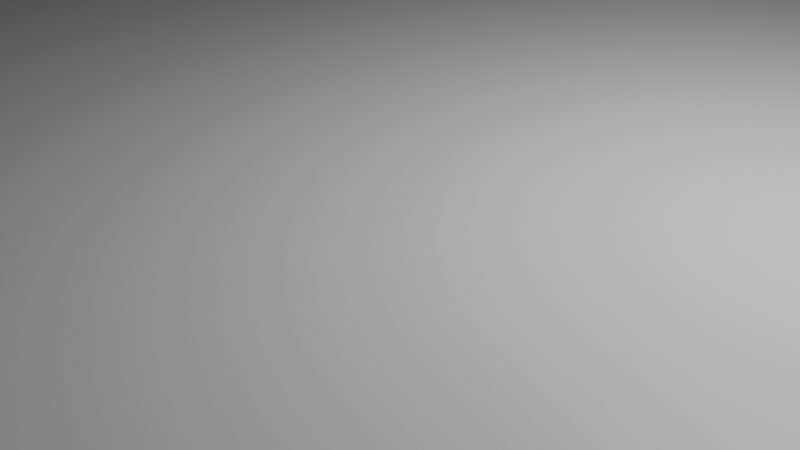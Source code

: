 # Source: 1756663067769-untitled.blend  (saved by Blender 4.2.66; exported with 4.5.12 LTS)
import bpy
from mathutils import Matrix  # noqa: F401  (used for matrix-valued properties, if any)

bpy.ops.wm.read_factory_settings(use_empty=True)
scene = bpy.context.scene
scene.name = 'Scene'

# ---- collections
col_collection = bpy.data.collections.new('Collection'); scene.collection.children.link(col_collection)

# ---- materials (node trees are filled in below, after node groups)
mat_material = bpy.data.materials.new('Material')
mat_material.alpha_threshold = 0.0
mat_material.roughness = 0.5
mat_material.line_color = (0.0, 0.0, 0.0, 1.0)

# ---- material node trees
mat_material.use_nodes = True; mat_material.node_tree.nodes.clear()
_N = mat_material.node_tree.nodes; _L = mat_material.node_tree.links
n0 = _N.new('ShaderNodeOutputMaterial'); n0.name = 'Material Output'; n0.location = (300, 300)
n1 = _N.new('ShaderNodeBsdfPrincipled'); n1.name = 'Principled BSDF'; n1.location = (10, 300)
n1.inputs[3].default_value = 1.45
_L.new(n1.outputs[0], n0.inputs[0])
n0.is_active_output = True

# ---- world
world_world = bpy.data.worlds.new('World'); scene.world = world_world
world_world.use_nodes = True; world_world.node_tree.nodes.clear()
_N = world_world.node_tree.nodes; _L = world_world.node_tree.links
n0 = _N.new('ShaderNodeOutputWorld'); n0.name = 'World Output'; n0.location = (300, 300)
n1 = _N.new('ShaderNodeBackground'); n1.name = 'Background'; n1.location = (10, 300)
n1.inputs[0].default_value = (0.05088, 0.05088, 0.05088, 1.0)
_L.new(n1.outputs[0], n0.inputs[0])
n0.is_active_output = True
world_world.color = (0.05088, 0.05088, 0.05088)
world_world.sun_shadow_jitter_overblur = 0.0

# ---- cameras
cam_camera = bpy.data.cameras.new('Camera')
cam_camera.clip_end = 100.0
cam_camera.ortho_scale = 7.314

# ---- lights
light_light = bpy.data.lights.new('Light', 'POINT')
light_light.energy = 1000.0
light_light.shadow_soft_size = 0.1

# ---- meshes
me_cube = bpy.data.meshes.new('Cube')
me_cube.from_pydata([(1.0, 1.0, 1.0), (1.0, 1.0, -1.0), (1.0, -1.0, 1.0), (1.0, -1.0, -1.0), (-1.0, 1.0, 1.0), (-1.0, 1.0, -1.0), (-1.0, -1.0, 1.0), (-1.0, -1.0, -1.0)], [], [(0, 4, 6, 2), (3, 2, 6, 7), (7, 6, 4, 5), (5, 1, 3, 7), (1, 0, 2, 3), (5, 4, 0, 1)])
_uv = me_cube.uv_layers.new(name='UVMap')
_uv.uv.foreach_set('vector', [0.625, 0.5, 0.875, 0.5, 0.875, 0.75, 0.625, 0.75, 0.375, 0.75, 0.625, 0.75, 0.625, 1.0, 0.375, 1.0, 0.375, 0.0, 0.625, 0.0, 0.625, 0.25, 0.375, 0.25, 0.125, 0.5, 0.375, 0.5, 0.375, 0.75, 0.125, 0.75, 0.375, 0.5, 0.625, 0.5, 0.625, 0.75, 0.375, 0.75, 0.375, 0.25, 0.625, 0.25, 0.625, 0.5, 0.375, 0.5])
me_cube.materials.append(mat_material)
me_cube.use_mirror_vertex_groups = False
me_cube.update()

# ---- objects
ob_cube = bpy.data.objects.new('Cube', me_cube)
ob_light = bpy.data.objects.new('Light', light_light)
ob_camera = bpy.data.objects.new('Camera', cam_camera)

# ---- transforms, parenting, visibility, modifiers, constraints
ob_cube.location = (0.0, 0.0, 0.0)
ob_cube.scale = (25.0, 30.0, 1.0)
ob_cube.lock_rotations_4d = False
ob_cube.empty_display_type = 'ARROWS'
ob_cube.lineart.crease_threshold = 0.0
ob_light.location = (4.076, 1.005, 5.904)
ob_light.rotation_euler = (0.6503, 0.05522, 1.866)
ob_light.lock_rotations_4d = False
ob_light.empty_display_type = 'ARROWS'
ob_light.color = (0.0, 0.0, 0.0, 0.0)
ob_light.lineart.crease_threshold = 0.0
ob_camera.location = (7.359, -6.926, 4.958)
ob_camera.rotation_euler = (1.109, 0.0, 0.8149)
ob_camera.lock_rotations_4d = False
ob_camera.empty_display_type = 'ARROWS'
ob_camera.color = (0.0, 0.0, 0.0, 0.0)
ob_camera.display_type = 'WIRE'
ob_camera.lineart.crease_threshold = 0.0

# ---- collection membership
col_collection.objects.link(ob_cube)
col_collection.objects.link(ob_light)
col_collection.objects.link(ob_camera)

# ---- scene / render settings (as saved in the file)
scene.camera = ob_camera
scene.frame_start = 1; scene.frame_end = 250; scene.frame_set(1)
scene.render.engine = 'BLENDER_EEVEE_NEXT'
bpy.context.view_layer.update()
